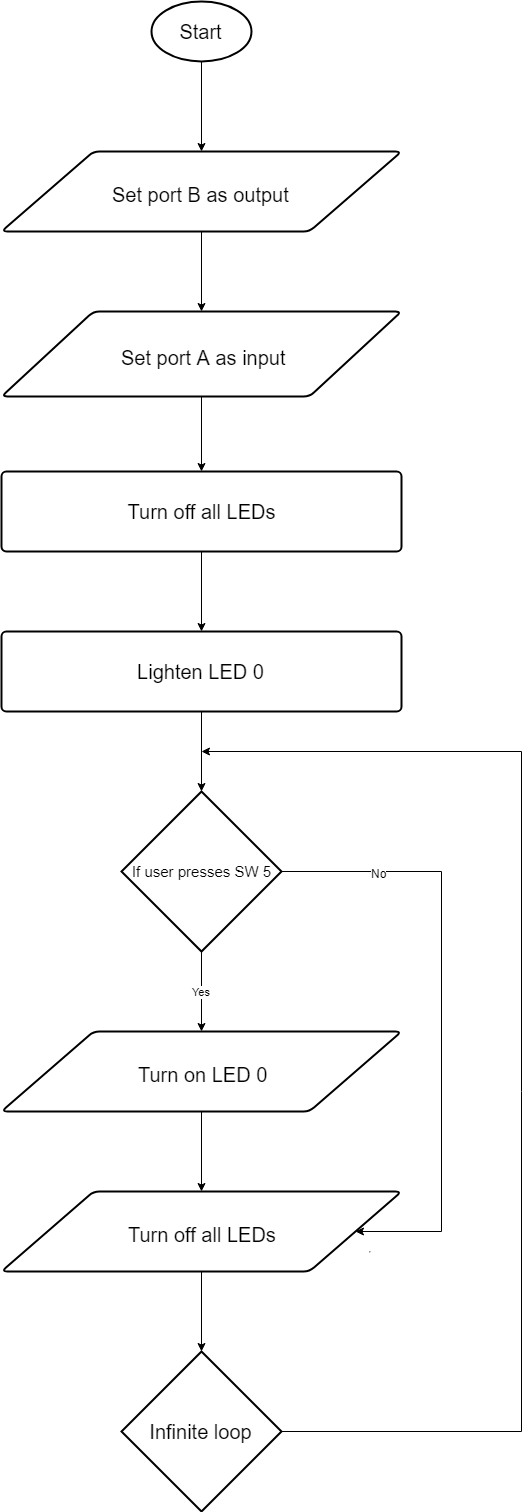

The diagram above was exported from draw.io. Its source (the exported page's mxGraphModel, read from the mxfile embedded in the PNG):
<mxGraphModel dx="1426" dy="764" grid="1" gridSize="10" guides="1" tooltips="1" connect="1" arrows="1" fold="1" page="1" pageScale="1" pageWidth="1100" pageHeight="850" background="#ffffff" math="0" shadow="0">
  <root>
    <mxCell id="0" />
    <mxCell id="1" parent="0" />
    <mxCell id="16" style="edgeStyle=orthogonalEdgeStyle;rounded=0;html=1;entryX=0.5;entryY=0;jettySize=auto;orthogonalLoop=1;" edge="1" parent="1" source="2" target="6">
      <mxGeometry relative="1" as="geometry" />
    </mxCell>
    <mxCell id="2" value="&lt;font style=&quot;font-size: 20px&quot;&gt;Start&lt;/font&gt;" style="strokeWidth=2;html=1;shape=mxgraph.flowchart.start_1;whiteSpace=wrap;" vertex="1" parent="1">
      <mxGeometry x="430" y="10" width="100" height="60" as="geometry" />
    </mxCell>
    <mxCell id="17" style="edgeStyle=orthogonalEdgeStyle;rounded=0;html=1;entryX=0.5;entryY=0;jettySize=auto;orthogonalLoop=1;" edge="1" parent="1" source="6" target="9">
      <mxGeometry relative="1" as="geometry" />
    </mxCell>
    <mxCell id="6" value="" style="verticalLabelPosition=bottom;verticalAlign=top;html=1;strokeWidth=2;shape=parallelogram;perimeter=parallelogramPerimeter;whiteSpace=wrap;rounded=1;arcSize=12;size=0.23;" vertex="1" parent="1">
      <mxGeometry x="280" y="160" width="400" height="80" as="geometry" />
    </mxCell>
    <mxCell id="8" value="&lt;font style=&quot;font-size: 20px&quot;&gt;Set port B as output&lt;/font&gt;" style="text;html=1;" vertex="1" parent="1">
      <mxGeometry x="388.5" y="185" width="183" height="30" as="geometry" />
    </mxCell>
    <mxCell id="43" style="edgeStyle=orthogonalEdgeStyle;rounded=0;html=1;entryX=0.5;entryY=0;entryPerimeter=0;jettySize=auto;orthogonalLoop=1;" edge="1" parent="1" source="9" target="33">
      <mxGeometry relative="1" as="geometry" />
    </mxCell>
    <mxCell id="9" value="" style="verticalLabelPosition=bottom;verticalAlign=top;html=1;strokeWidth=2;shape=parallelogram;perimeter=parallelogramPerimeter;whiteSpace=wrap;rounded=1;arcSize=12;size=0.23;" vertex="1" parent="1">
      <mxGeometry x="280" y="320" width="400" height="85" as="geometry" />
    </mxCell>
    <mxCell id="13" value="&lt;font style=&quot;font-size: 20px&quot;&gt;Set port A as input&lt;/font&gt;" style="text;html=1;" vertex="1" parent="1">
      <mxGeometry x="397.5" y="347.5" width="165" height="30" as="geometry" />
    </mxCell>
    <mxCell id="56" style="edgeStyle=orthogonalEdgeStyle;rounded=0;html=1;jettySize=auto;orthogonalLoop=1;" edge="1" parent="1" source="23">
      <mxGeometry relative="1" as="geometry">
        <mxPoint x="480" y="760" as="targetPoint" />
        <Array as="points">
          <mxPoint x="800" y="1440" />
        </Array>
      </mxGeometry>
    </mxCell>
    <mxCell id="23" value="&lt;font style=&quot;font-size: 20px&quot;&gt;Infinite loop&lt;/font&gt;" style="strokeWidth=2;html=1;shape=mxgraph.flowchart.decision;whiteSpace=wrap;" vertex="1" parent="1">
      <mxGeometry x="400" y="1360" width="160" height="160" as="geometry" />
    </mxCell>
    <mxCell id="44" style="edgeStyle=orthogonalEdgeStyle;rounded=0;html=1;entryX=0.5;entryY=0;entryPerimeter=0;jettySize=auto;orthogonalLoop=1;" edge="1" parent="1" source="33" target="34">
      <mxGeometry relative="1" as="geometry" />
    </mxCell>
    <mxCell id="33" value="&lt;font style=&quot;font-size: 20px&quot;&gt;Turn off all LEDs&lt;/font&gt;" style="strokeWidth=2;html=1;shape=mxgraph.flowchart.process;whiteSpace=wrap;" vertex="1" parent="1">
      <mxGeometry x="280" y="480" width="400" height="80" as="geometry" />
    </mxCell>
    <mxCell id="45" style="edgeStyle=orthogonalEdgeStyle;rounded=0;html=1;entryX=0.5;entryY=0;entryPerimeter=0;jettySize=auto;orthogonalLoop=1;" edge="1" parent="1" source="34" target="36">
      <mxGeometry relative="1" as="geometry" />
    </mxCell>
    <mxCell id="34" value="&lt;font style=&quot;font-size: 20px&quot;&gt;Lighten LED 0&lt;/font&gt;" style="strokeWidth=2;html=1;shape=mxgraph.flowchart.process;whiteSpace=wrap;" vertex="1" parent="1">
      <mxGeometry x="280" y="640" width="400" height="80" as="geometry" />
    </mxCell>
    <mxCell id="49" style="edgeStyle=orthogonalEdgeStyle;rounded=0;html=1;jettySize=auto;orthogonalLoop=1;entryX=1;entryY=0.5;" edge="1" parent="1" source="36" target="40">
      <mxGeometry relative="1" as="geometry">
        <mxPoint x="760" y="1240" as="targetPoint" />
        <Array as="points">
          <mxPoint x="720" y="880" />
          <mxPoint x="720" y="1240" />
        </Array>
      </mxGeometry>
    </mxCell>
    <mxCell id="51" value="&lt;hr&gt;" style="text;html=1;resizable=0;points=[];align=center;verticalAlign=middle;labelBackgroundColor=#ffffff;" vertex="1" connectable="0" parent="49">
      <mxGeometry x="0.9429" y="3" relative="1" as="geometry">
        <mxPoint x="-3" y="16" as="offset" />
      </mxGeometry>
    </mxCell>
    <mxCell id="52" value="No" style="text;html=1;resizable=0;points=[];align=center;verticalAlign=middle;labelBackgroundColor=#ffffff;" vertex="1" connectable="0" parent="49">
      <mxGeometry x="-0.6799" y="-1" relative="1" as="geometry">
        <mxPoint as="offset" />
      </mxGeometry>
    </mxCell>
    <mxCell id="54" value="Yes" style="edgeStyle=orthogonalEdgeStyle;rounded=0;html=1;entryX=0.5;entryY=0;jettySize=auto;orthogonalLoop=1;" edge="1" parent="1" source="36" target="38">
      <mxGeometry relative="1" as="geometry" />
    </mxCell>
    <mxCell id="36" value="&lt;font style=&quot;font-size: 15px&quot;&gt;If user presses SW 5&lt;/font&gt;" style="strokeWidth=2;html=1;shape=mxgraph.flowchart.decision;whiteSpace=wrap;" vertex="1" parent="1">
      <mxGeometry x="400" y="800" width="160" height="160" as="geometry" />
    </mxCell>
    <mxCell id="58" style="edgeStyle=orthogonalEdgeStyle;rounded=0;html=1;entryX=0.5;entryY=0;jettySize=auto;orthogonalLoop=1;" edge="1" parent="1" source="38" target="40">
      <mxGeometry relative="1" as="geometry" />
    </mxCell>
    <mxCell id="38" value="" style="verticalLabelPosition=bottom;verticalAlign=top;html=1;strokeWidth=2;shape=parallelogram;perimeter=parallelogramPerimeter;whiteSpace=wrap;rounded=1;arcSize=12;size=0.23;" vertex="1" parent="1">
      <mxGeometry x="280" y="1040" width="400" height="80" as="geometry" />
    </mxCell>
    <mxCell id="39" value="&lt;font style=&quot;font-size: 20px&quot;&gt;Turn on LED 0&lt;/font&gt;" style="text;html=1;" vertex="1" parent="1">
      <mxGeometry x="415" y="1065" width="130" height="30" as="geometry" />
    </mxCell>
    <mxCell id="55" style="edgeStyle=orthogonalEdgeStyle;rounded=0;html=1;entryX=0.5;entryY=0;entryPerimeter=0;jettySize=auto;orthogonalLoop=1;" edge="1" parent="1" source="40" target="23">
      <mxGeometry relative="1" as="geometry" />
    </mxCell>
    <mxCell id="40" value="" style="verticalLabelPosition=bottom;verticalAlign=top;html=1;strokeWidth=2;shape=parallelogram;perimeter=parallelogramPerimeter;whiteSpace=wrap;rounded=1;arcSize=12;size=0.23;" vertex="1" parent="1">
      <mxGeometry x="280" y="1200" width="400" height="80" as="geometry" />
    </mxCell>
    <mxCell id="42" value="&lt;font style=&quot;font-size: 20px&quot;&gt;Turn off all LEDs&lt;/font&gt;" style="text;html=1;" vertex="1" parent="1">
      <mxGeometry x="405" y="1225" width="150" height="30" as="geometry" />
    </mxCell>
  </root>
</mxGraphModel>